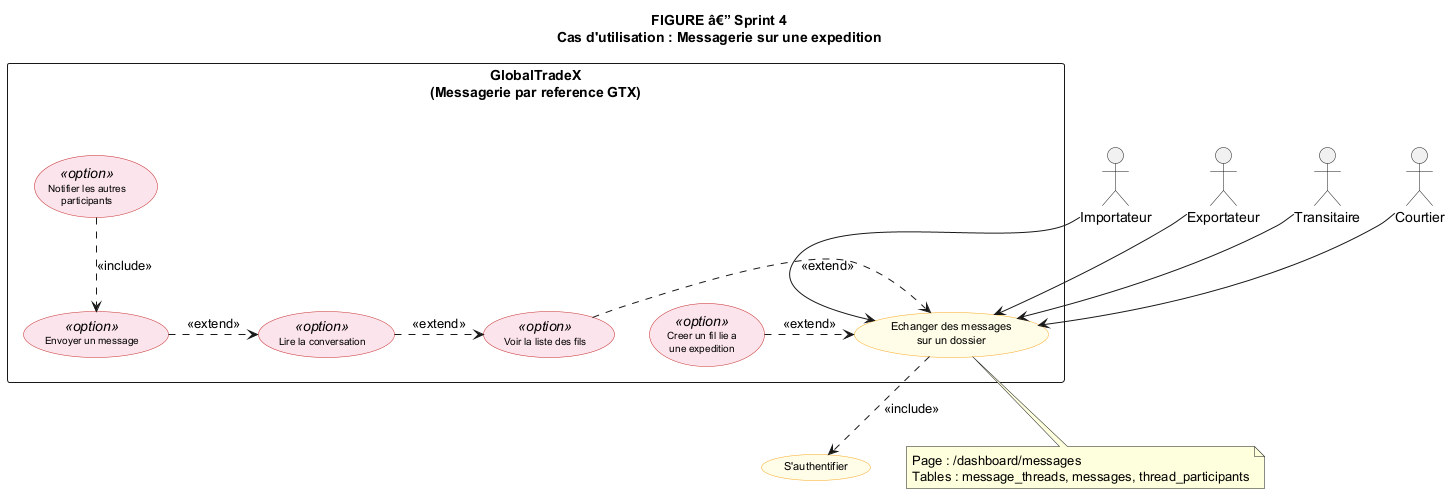

The diagram above was rendered by PlantUML. Its source (embedded in the PNG):
@startuml Diagramme_CU_Sprint4_Messagerie_Expedition
' TABLEAU 3.16 â€” Messagerie sur dossier d'expÃ©dition

top to bottom direction
skinparam shadowing false
skinparam usecase {
  BackgroundColor #FFFDE7
  BorderColor #F9A825
  FontSize 11
}
skinparam usecase<<option>> {
  BackgroundColor #FCE4EC
  BorderColor #C62828
  FontSize 10
}

title FIGURE â€” Sprint 4\nCas d'utilisation : Messagerie sur une expedition

actor "Importateur" as IMP
actor "Exportateur" as EXP
actor "Transitaire" as TR
actor "Courtier" as BRK

rectangle "GlobalTradeX\n(Messagerie par reference GTX)" {

  usecase "Echanger des messages\nsur un dossier" as UC_MAIN

  usecase "Voir la liste des fils" as UC_LIST <<option>>

  usecase "Creer un fil lie a\nune expedition" as UC_NEW <<option>>

  usecase "Lire la conversation" as UC_READ <<option>>

  usecase "Envoyer un message" as UC_SEND <<option>>

  usecase "Notifier les autres\nparticipants" as UC_NOTIF <<option>>
}

usecase "S'authentifier" as UC_AUTH

IMP --> UC_MAIN
EXP --> UC_MAIN
TR --> UC_MAIN
BRK --> UC_MAIN
UC_MAIN ..> UC_AUTH : <<include>>

UC_LIST .> UC_MAIN : <<extend>>
UC_NEW .> UC_MAIN : <<extend>>
UC_READ .> UC_LIST : <<extend>>
UC_SEND .> UC_READ : <<extend>>
UC_NOTIF ..> UC_SEND : <<include>>

note bottom of UC_MAIN
  Page : /dashboard/messages
  Tables : message_threads, messages, thread_participants
end note

@enduml